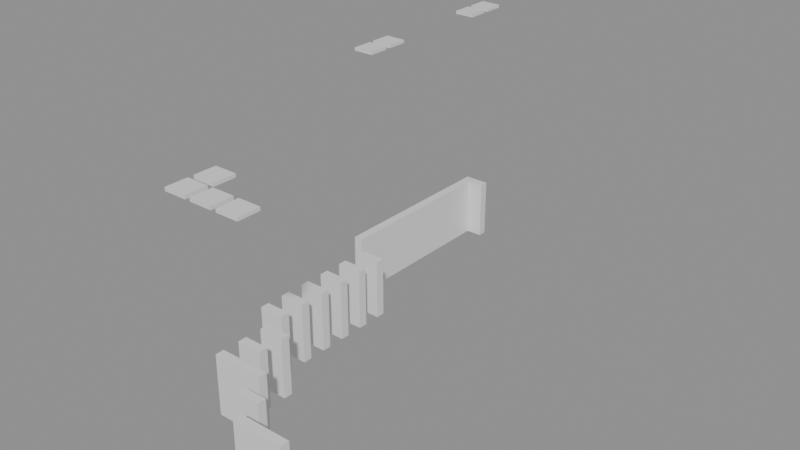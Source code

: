 # Source: building_lego.blend  (saved by Blender 5.0.119; exported with 4.5.12 LTS)
import bpy
from mathutils import Matrix  # noqa: F401  (used for matrix-valued properties, if any)

bpy.ops.wm.read_factory_settings(use_empty=True)
scene = bpy.context.scene
scene.name = 'Scene'

# ---- collections
col_01_paredes_externas = bpy.data.collections.new('01_Paredes_Externas'); scene.collection.children.link(col_01_paredes_externas)
col_02_paredes_internas = bpy.data.collections.new('02_Paredes_Internas'); scene.collection.children.link(col_02_paredes_internas)
col_04_moveis_decoracoes = bpy.data.collections.new('04_Moveis_Decoracoes'); scene.collection.children.link(col_04_moveis_decoracoes)

# ---- materials (node trees are filled in below, after node groups)
mat_mat_parede_externa = bpy.data.materials.new('Mat_Parede_Externa')
mat_mat_parede_interna = bpy.data.materials.new('Mat_Parede_Interna')
mat_mat_moveis = bpy.data.materials.new('Mat_Moveis')

# ---- material node trees
mat_mat_parede_externa.use_nodes = True; mat_mat_parede_externa.node_tree.nodes.clear()
_N = mat_mat_parede_externa.node_tree.nodes; _L = mat_mat_parede_externa.node_tree.links
n0 = _N.new('ShaderNodeBsdfPrincipled'); n0.name = 'BSDF - Pré-fundamentado'; n0.location = (-200, 100)
n1 = _N.new('ShaderNodeOutputMaterial'); n1.name = 'Saída de material'; n1.location = (200, 100)
_L.new(n0.outputs[0], n1.inputs[0])
n1.is_active_output = True
mat_mat_parede_interna.use_nodes = True; mat_mat_parede_interna.node_tree.nodes.clear()
_N = mat_mat_parede_interna.node_tree.nodes; _L = mat_mat_parede_interna.node_tree.links
n0 = _N.new('ShaderNodeBsdfPrincipled'); n0.name = 'BSDF - Pré-fundamentado'; n0.location = (-200, 100)
n1 = _N.new('ShaderNodeOutputMaterial'); n1.name = 'Saída de material'; n1.location = (200, 100)
_L.new(n0.outputs[0], n1.inputs[0])
n1.is_active_output = True
mat_mat_moveis.use_nodes = True; mat_mat_moveis.node_tree.nodes.clear()
_N = mat_mat_moveis.node_tree.nodes; _L = mat_mat_moveis.node_tree.links
n0 = _N.new('ShaderNodeBsdfPrincipled'); n0.name = 'BSDF - Pré-fundamentado'; n0.location = (-200, 100)
n1 = _N.new('ShaderNodeOutputMaterial'); n1.name = 'Saída de material'; n1.location = (200, 100)
_L.new(n0.outputs[0], n1.inputs[0])
n1.is_active_output = True

# ---- meshes
me_bloco_brick_arch_2999_776_z_88 = bpy.data.meshes.new('Bloco_brick_arch_2999_776_z-88')
me_bloco_brick_arch_2999_776_z_88.from_pydata([(-0.5, -0.175, -1.2), (0.5, -0.175, -1.2), (0.5, 0.175, -1.2), (-0.5, 0.175, -1.2), (-0.5, -0.175, 1.2), (0.5, -0.175, 1.2), (0.5, 0.175, 1.2), (-0.5, 0.175, 1.2)], [], [(0, 1, 2, 3), (4, 7, 6, 5), (0, 4, 5, 1), (2, 6, 7, 3), (0, 3, 7, 4), (1, 5, 6, 2)])
me_bloco_brick_arch_2999_776_z_88.materials.append(mat_mat_parede_externa)
me_bloco_brick_arch_2999_776_z_88.update()
me_bloco_brick_arch_2992_795_z_88 = bpy.data.meshes.new('Bloco_brick_arch_2992_795_z-88')
me_bloco_brick_arch_2992_795_z_88.from_pydata([(-0.5, -0.175, -1.2), (0.5, -0.175, -1.2), (0.5, 0.175, -1.2), (-0.5, 0.175, -1.2), (-0.5, -0.175, 1.2), (0.5, -0.175, 1.2), (0.5, 0.175, 1.2), (-0.5, 0.175, 1.2)], [], [(0, 1, 2, 3), (4, 7, 6, 5), (0, 4, 5, 1), (2, 6, 7, 3), (0, 3, 7, 4), (1, 5, 6, 2)])
me_bloco_brick_arch_2992_795_z_88.materials.append(mat_mat_parede_externa)
me_bloco_brick_arch_2992_795_z_88.update()
me_bloco_brick_arch_2992_788_z_88 = bpy.data.meshes.new('Bloco_brick_arch_2992_788_z-88')
me_bloco_brick_arch_2992_788_z_88.from_pydata([(-0.175, -0.5, -1.2), (0.175, -0.5, -1.2), (0.175, 0.5, -1.2), (-0.175, 0.5, -1.2), (-0.175, -0.5, 1.2), (0.175, -0.5, 1.2), (0.175, 0.5, 1.2), (-0.175, 0.5, 1.2)], [], [(0, 1, 2, 3), (4, 7, 6, 5), (0, 4, 5, 1), (2, 6, 7, 3), (0, 3, 7, 4), (1, 5, 6, 2)])
me_bloco_brick_arch_2992_788_z_88.materials.append(mat_mat_parede_externa)
me_bloco_brick_arch_2992_788_z_88.update()
me_bloco_brick_arch_2992_789_z_88 = bpy.data.meshes.new('Bloco_brick_arch_2992_789_z-88')
me_bloco_brick_arch_2992_789_z_88.from_pydata([(-0.175, -0.5, -1.2), (0.175, -0.5, -1.2), (0.175, 0.5, -1.2), (-0.175, 0.5, -1.2), (-0.175, -0.5, 1.2), (0.175, -0.5, 1.2), (0.175, 0.5, 1.2), (-0.175, 0.5, 1.2)], [], [(0, 1, 2, 3), (4, 7, 6, 5), (0, 4, 5, 1), (2, 6, 7, 3), (0, 3, 7, 4), (1, 5, 6, 2)])
me_bloco_brick_arch_2992_789_z_88.materials.append(mat_mat_parede_externa)
me_bloco_brick_arch_2992_789_z_88.update()
me_bloco_brick_arch_2992_790_z_88 = bpy.data.meshes.new('Bloco_brick_arch_2992_790_z-88')
me_bloco_brick_arch_2992_790_z_88.from_pydata([(-0.175, -0.5, -1.2), (0.175, -0.5, -1.2), (0.175, 0.5, -1.2), (-0.175, 0.5, -1.2), (-0.175, -0.5, 1.2), (0.175, -0.5, 1.2), (0.175, 0.5, 1.2), (-0.175, 0.5, 1.2)], [], [(0, 1, 2, 3), (4, 7, 6, 5), (0, 4, 5, 1), (2, 6, 7, 3), (0, 3, 7, 4), (1, 5, 6, 2)])
me_bloco_brick_arch_2992_790_z_88.materials.append(mat_mat_parede_externa)
me_bloco_brick_arch_2992_790_z_88.update()
me_bloco_brick_arch_2992_791_z_88 = bpy.data.meshes.new('Bloco_brick_arch_2992_791_z-88')
me_bloco_brick_arch_2992_791_z_88.from_pydata([(-0.175, -0.5, -1.2), (0.175, -0.5, -1.2), (0.175, 0.5, -1.2), (-0.175, 0.5, -1.2), (-0.175, -0.5, 1.2), (0.175, -0.5, 1.2), (0.175, 0.5, 1.2), (-0.175, 0.5, 1.2)], [], [(0, 1, 2, 3), (4, 7, 6, 5), (0, 4, 5, 1), (2, 6, 7, 3), (0, 3, 7, 4), (1, 5, 6, 2)])
me_bloco_brick_arch_2992_791_z_88.materials.append(mat_mat_parede_externa)
me_bloco_brick_arch_2992_791_z_88.update()
me_bloco_brick_arch_2992_792_z_88 = bpy.data.meshes.new('Bloco_brick_arch_2992_792_z-88')
me_bloco_brick_arch_2992_792_z_88.from_pydata([(-0.175, -0.5, -1.2), (0.175, -0.5, -1.2), (0.175, 0.5, -1.2), (-0.175, 0.5, -1.2), (-0.175, -0.5, 1.2), (0.175, -0.5, 1.2), (0.175, 0.5, 1.2), (-0.175, 0.5, 1.2)], [], [(0, 1, 2, 3), (4, 7, 6, 5), (0, 4, 5, 1), (2, 6, 7, 3), (0, 3, 7, 4), (1, 5, 6, 2)])
me_bloco_brick_arch_2992_792_z_88.materials.append(mat_mat_parede_externa)
me_bloco_brick_arch_2992_792_z_88.update()
me_bloco_brick_arch_2992_793_z_88 = bpy.data.meshes.new('Bloco_brick_arch_2992_793_z-88')
me_bloco_brick_arch_2992_793_z_88.from_pydata([(-0.175, -0.5, -1.2), (0.175, -0.5, -1.2), (0.175, 0.5, -1.2), (-0.175, 0.5, -1.2), (-0.175, -0.5, 1.2), (0.175, -0.5, 1.2), (0.175, 0.5, 1.2), (-0.175, 0.5, 1.2)], [], [(0, 1, 2, 3), (4, 7, 6, 5), (0, 4, 5, 1), (2, 6, 7, 3), (0, 3, 7, 4), (1, 5, 6, 2)])
me_bloco_brick_arch_2992_793_z_88.materials.append(mat_mat_parede_externa)
me_bloco_brick_arch_2992_793_z_88.update()
me_bloco_brick_arch_2992_794_z_88 = bpy.data.meshes.new('Bloco_brick_arch_2992_794_z-88')
me_bloco_brick_arch_2992_794_z_88.from_pydata([(-0.175, -0.5, -1.2), (0.175, -0.5, -1.2), (0.175, 0.5, -1.2), (-0.175, 0.5, -1.2), (-0.175, -0.5, 1.2), (0.175, -0.5, 1.2), (0.175, 0.5, 1.2), (-0.175, 0.5, 1.2)], [], [(0, 1, 2, 3), (4, 7, 6, 5), (0, 4, 5, 1), (2, 6, 7, 3), (0, 3, 7, 4), (1, 5, 6, 2)])
me_bloco_brick_arch_2992_794_z_88.materials.append(mat_mat_parede_externa)
me_bloco_brick_arch_2992_794_z_88.update()
me_bloco_brick_arch_2997_777_z_88 = bpy.data.meshes.new('Bloco_brick_arch_2997_777_z-88')
me_bloco_brick_arch_2997_777_z_88.from_pydata([(-0.5, -0.175, -1.2), (0.5, -0.175, -1.2), (0.5, 0.175, -1.2), (-0.5, 0.175, -1.2), (-0.5, -0.175, 1.2), (0.5, -0.175, 1.2), (0.5, 0.175, 1.2), (-0.5, 0.175, 1.2)], [], [(0, 1, 2, 3), (4, 7, 6, 5), (0, 4, 5, 1), (2, 6, 7, 3), (0, 3, 7, 4), (1, 5, 6, 2)])
me_bloco_brick_arch_2997_777_z_88.materials.append(mat_mat_parede_interna)
me_bloco_brick_arch_2997_777_z_88.update()
me_bloco_brick_arch_2998_777_z_88 = bpy.data.meshes.new('Bloco_brick_arch_2998_777_z-88')
me_bloco_brick_arch_2998_777_z_88.from_pydata([(-0.5, -0.175, -1.2), (0.5, -0.175, -1.2), (0.5, 0.175, -1.2), (-0.5, 0.175, -1.2), (-0.5, -0.175, 1.2), (0.5, -0.175, 1.2), (0.5, 0.175, 1.2), (-0.5, 0.175, 1.2)], [], [(0, 1, 2, 3), (4, 7, 6, 5), (0, 4, 5, 1), (2, 6, 7, 3), (0, 3, 7, 4), (1, 5, 6, 2)])
me_bloco_brick_arch_2998_777_z_88.materials.append(mat_mat_parede_interna)
me_bloco_brick_arch_2998_777_z_88.update()
me_bloco_brick_arch_2996_778_z_88 = bpy.data.meshes.new('Bloco_brick_arch_2996_778_z-88')
me_bloco_brick_arch_2996_778_z_88.from_pydata([(-0.5, -0.175, -1.2), (0.5, -0.175, -1.2), (0.5, 0.175, -1.2), (-0.5, 0.175, -1.2), (-0.5, -0.175, 1.2), (0.5, -0.175, 1.2), (0.5, 0.175, 1.2), (-0.5, 0.175, 1.2)], [], [(0, 1, 2, 3), (4, 7, 6, 5), (0, 4, 5, 1), (2, 6, 7, 3), (0, 3, 7, 4), (1, 5, 6, 2)])
me_bloco_brick_arch_2996_778_z_88.materials.append(mat_mat_parede_interna)
me_bloco_brick_arch_2996_778_z_88.update()
me_bloco_brick_arch_2994_779_z_88 = bpy.data.meshes.new('Bloco_brick_arch_2994_779_z-88')
me_bloco_brick_arch_2994_779_z_88.from_pydata([(-0.5, -0.175, -1.2), (0.5, -0.175, -1.2), (0.5, 0.175, -1.2), (-0.5, 0.175, -1.2), (-0.5, -0.175, 1.2), (0.5, -0.175, 1.2), (0.5, 0.175, 1.2), (-0.5, 0.175, 1.2)], [], [(0, 1, 2, 3), (4, 7, 6, 5), (0, 4, 5, 1), (2, 6, 7, 3), (0, 3, 7, 4), (1, 5, 6, 2)])
me_bloco_brick_arch_2994_779_z_88.materials.append(mat_mat_parede_interna)
me_bloco_brick_arch_2994_779_z_88.update()
me_bloco_brick_arch_2995_779_z_88 = bpy.data.meshes.new('Bloco_brick_arch_2995_779_z-88')
me_bloco_brick_arch_2995_779_z_88.from_pydata([(-0.5, -0.175, -1.2), (0.5, -0.175, -1.2), (0.5, 0.175, -1.2), (-0.5, 0.175, -1.2), (-0.5, -0.175, 1.2), (0.5, -0.175, 1.2), (0.5, 0.175, 1.2), (-0.5, 0.175, 1.2)], [], [(0, 1, 2, 3), (4, 7, 6, 5), (0, 4, 5, 1), (2, 6, 7, 3), (0, 3, 7, 4), (1, 5, 6, 2)])
me_bloco_brick_arch_2995_779_z_88.materials.append(mat_mat_parede_interna)
me_bloco_brick_arch_2995_779_z_88.update()
me_bloco_brick_arch_2994_780_z_88 = bpy.data.meshes.new('Bloco_brick_arch_2994_780_z-88')
me_bloco_brick_arch_2994_780_z_88.from_pydata([(-0.5, -0.175, -1.2), (0.5, -0.175, -1.2), (0.5, 0.175, -1.2), (-0.5, 0.175, -1.2), (-0.5, -0.175, 1.2), (0.5, -0.175, 1.2), (0.5, 0.175, 1.2), (-0.5, 0.175, 1.2)], [], [(0, 1, 2, 3), (4, 7, 6, 5), (0, 4, 5, 1), (2, 6, 7, 3), (0, 3, 7, 4), (1, 5, 6, 2)])
me_bloco_brick_arch_2994_780_z_88.materials.append(mat_mat_parede_interna)
me_bloco_brick_arch_2994_780_z_88.update()
me_bloco_brick_arch_2994_781_z_88 = bpy.data.meshes.new('Bloco_brick_arch_2994_781_z-88')
me_bloco_brick_arch_2994_781_z_88.from_pydata([(-0.5, -0.175, -1.2), (0.5, -0.175, -1.2), (0.5, 0.175, -1.2), (-0.5, 0.175, -1.2), (-0.5, -0.175, 1.2), (0.5, -0.175, 1.2), (0.5, 0.175, 1.2), (-0.5, 0.175, 1.2)], [], [(0, 1, 2, 3), (4, 7, 6, 5), (0, 4, 5, 1), (2, 6, 7, 3), (0, 3, 7, 4), (1, 5, 6, 2)])
me_bloco_brick_arch_2994_781_z_88.materials.append(mat_mat_parede_interna)
me_bloco_brick_arch_2994_781_z_88.update()
me_bloco_brick_arch_2993_782_z_88 = bpy.data.meshes.new('Bloco_brick_arch_2993_782_z-88')
me_bloco_brick_arch_2993_782_z_88.from_pydata([(-0.5, -0.175, -1.2), (0.5, -0.175, -1.2), (0.5, 0.175, -1.2), (-0.5, 0.175, -1.2), (-0.5, -0.175, 1.2), (0.5, -0.175, 1.2), (0.5, 0.175, 1.2), (-0.5, 0.175, 1.2)], [], [(0, 1, 2, 3), (4, 7, 6, 5), (0, 4, 5, 1), (2, 6, 7, 3), (0, 3, 7, 4), (1, 5, 6, 2)])
me_bloco_brick_arch_2993_782_z_88.materials.append(mat_mat_parede_interna)
me_bloco_brick_arch_2993_782_z_88.update()
me_bloco_brick_arch_2993_783_z_88 = bpy.data.meshes.new('Bloco_brick_arch_2993_783_z-88')
me_bloco_brick_arch_2993_783_z_88.from_pydata([(-0.5, -0.175, -1.2), (0.5, -0.175, -1.2), (0.5, 0.175, -1.2), (-0.5, 0.175, -1.2), (-0.5, -0.175, 1.2), (0.5, -0.175, 1.2), (0.5, 0.175, 1.2), (-0.5, 0.175, 1.2)], [], [(0, 1, 2, 3), (4, 7, 6, 5), (0, 4, 5, 1), (2, 6, 7, 3), (0, 3, 7, 4), (1, 5, 6, 2)])
me_bloco_brick_arch_2993_783_z_88.materials.append(mat_mat_parede_interna)
me_bloco_brick_arch_2993_783_z_88.update()
me_bloco_brick_arch_2993_784_z_88 = bpy.data.meshes.new('Bloco_brick_arch_2993_784_z-88')
me_bloco_brick_arch_2993_784_z_88.from_pydata([(-0.5, -0.175, -1.2), (0.5, -0.175, -1.2), (0.5, 0.175, -1.2), (-0.5, 0.175, -1.2), (-0.5, -0.175, 1.2), (0.5, -0.175, 1.2), (0.5, 0.175, 1.2), (-0.5, 0.175, 1.2)], [], [(0, 1, 2, 3), (4, 7, 6, 5), (0, 4, 5, 1), (2, 6, 7, 3), (0, 3, 7, 4), (1, 5, 6, 2)])
me_bloco_brick_arch_2993_784_z_88.materials.append(mat_mat_parede_interna)
me_bloco_brick_arch_2993_784_z_88.update()
me_bloco_brick_arch_2993_785_z_88 = bpy.data.meshes.new('Bloco_brick_arch_2993_785_z-88')
me_bloco_brick_arch_2993_785_z_88.from_pydata([(-0.5, -0.175, -1.2), (0.5, -0.175, -1.2), (0.5, 0.175, -1.2), (-0.5, 0.175, -1.2), (-0.5, -0.175, 1.2), (0.5, -0.175, 1.2), (0.5, 0.175, 1.2), (-0.5, 0.175, 1.2)], [], [(0, 1, 2, 3), (4, 7, 6, 5), (0, 4, 5, 1), (2, 6, 7, 3), (0, 3, 7, 4), (1, 5, 6, 2)])
me_bloco_brick_arch_2993_785_z_88.materials.append(mat_mat_parede_interna)
me_bloco_brick_arch_2993_785_z_88.update()
me_bloco_brick_arch_2993_786_z_88 = bpy.data.meshes.new('Bloco_brick_arch_2993_786_z-88')
me_bloco_brick_arch_2993_786_z_88.from_pydata([(-0.5, -0.175, -1.2), (0.5, -0.175, -1.2), (0.5, 0.175, -1.2), (-0.5, 0.175, -1.2), (-0.5, -0.175, 1.2), (0.5, -0.175, 1.2), (0.5, 0.175, 1.2), (-0.5, 0.175, 1.2)], [], [(0, 1, 2, 3), (4, 7, 6, 5), (0, 4, 5, 1), (2, 6, 7, 3), (0, 3, 7, 4), (1, 5, 6, 2)])
me_bloco_brick_arch_2993_786_z_88.materials.append(mat_mat_parede_interna)
me_bloco_brick_arch_2993_786_z_88.update()
me_bloco_brick_arch_2993_787_z_88 = bpy.data.meshes.new('Bloco_brick_arch_2993_787_z-88')
me_bloco_brick_arch_2993_787_z_88.from_pydata([(-0.5, -0.175, -1.2), (0.5, -0.175, -1.2), (0.5, 0.175, -1.2), (-0.5, 0.175, -1.2), (-0.5, -0.175, 1.2), (0.5, -0.175, 1.2), (0.5, 0.175, 1.2), (-0.5, 0.175, 1.2)], [], [(0, 1, 2, 3), (4, 7, 6, 5), (0, 4, 5, 1), (2, 6, 7, 3), (0, 3, 7, 4), (1, 5, 6, 2)])
me_bloco_brick_arch_2993_787_z_88.materials.append(mat_mat_parede_interna)
me_bloco_brick_arch_2993_787_z_88.update()
me_movel_water_2996_776_z_5 = bpy.data.meshes.new('Movel_water_2996_776_z-5')
me_movel_water_2996_776_z_5.from_pydata([(-0.4, -0.4, -0.06), (0.4, -0.4, -0.06), (0.4, 0.4, -0.06), (-0.4, 0.4, -0.06), (-0.4, -0.4, 0.06), (0.4, -0.4, 0.06), (0.4, 0.4, 0.06), (-0.4, 0.4, 0.06)], [], [(0, 1, 2, 3), (4, 7, 6, 5), (0, 4, 5, 1), (2, 6, 7, 3), (0, 3, 7, 4), (1, 5, 6, 2)])
me_movel_water_2996_776_z_5.materials.append(mat_mat_moveis)
me_movel_water_2996_776_z_5.update()
me_movel_water_2997_776_z_5 = bpy.data.meshes.new('Movel_water_2997_776_z-5')
me_movel_water_2997_776_z_5.from_pydata([(-0.4, -0.4, -0.06), (0.4, -0.4, -0.06), (0.4, 0.4, -0.06), (-0.4, 0.4, -0.06), (-0.4, -0.4, 0.06), (0.4, -0.4, 0.06), (0.4, 0.4, 0.06), (-0.4, 0.4, 0.06)], [], [(0, 1, 2, 3), (4, 7, 6, 5), (0, 4, 5, 1), (2, 6, 7, 3), (0, 3, 7, 4), (1, 5, 6, 2)])
me_movel_water_2997_776_z_5.materials.append(mat_mat_moveis)
me_movel_water_2997_776_z_5.update()
me_movel_water_2998_776_z_5 = bpy.data.meshes.new('Movel_water_2998_776_z-5')
me_movel_water_2998_776_z_5.from_pydata([(-0.4, -0.4, -0.06), (0.4, -0.4, -0.06), (0.4, 0.4, -0.06), (-0.4, 0.4, -0.06), (-0.4, -0.4, 0.06), (0.4, -0.4, 0.06), (0.4, 0.4, 0.06), (-0.4, 0.4, 0.06)], [], [(0, 1, 2, 3), (4, 7, 6, 5), (0, 4, 5, 1), (2, 6, 7, 3), (0, 3, 7, 4), (1, 5, 6, 2)])
me_movel_water_2998_776_z_5.materials.append(mat_mat_moveis)
me_movel_water_2998_776_z_5.update()
me_movel_water_2996_777_z_5 = bpy.data.meshes.new('Movel_water_2996_777_z-5')
me_movel_water_2996_777_z_5.from_pydata([(-0.4, -0.4, -0.06), (0.4, -0.4, -0.06), (0.4, 0.4, -0.06), (-0.4, 0.4, -0.06), (-0.4, -0.4, 0.06), (0.4, -0.4, 0.06), (0.4, 0.4, 0.06), (-0.4, 0.4, 0.06)], [], [(0, 1, 2, 3), (4, 7, 6, 5), (0, 4, 5, 1), (2, 6, 7, 3), (0, 3, 7, 4), (1, 5, 6, 2)])
me_movel_water_2996_777_z_5.materials.append(mat_mat_moveis)
me_movel_water_2996_777_z_5.update()
me_movel_water_2992_788_z_5 = bpy.data.meshes.new('Movel_water_2992_788_z-5')
me_movel_water_2992_788_z_5.from_pydata([(-0.4, -0.4, -0.06), (0.4, -0.4, -0.06), (0.4, 0.4, -0.06), (-0.4, 0.4, -0.06), (-0.4, -0.4, 0.06), (0.4, -0.4, 0.06), (0.4, 0.4, 0.06), (-0.4, 0.4, 0.06)], [], [(0, 1, 2, 3), (4, 7, 6, 5), (0, 4, 5, 1), (2, 6, 7, 3), (0, 3, 7, 4), (1, 5, 6, 2)])
me_movel_water_2992_788_z_5.materials.append(mat_mat_moveis)
me_movel_water_2992_788_z_5.update()
me_movel_water_2992_789_z_5 = bpy.data.meshes.new('Movel_water_2992_789_z-5')
me_movel_water_2992_789_z_5.from_pydata([(-0.4, -0.4, -0.06), (0.4, -0.4, -0.06), (0.4, 0.4, -0.06), (-0.4, 0.4, -0.06), (-0.4, -0.4, 0.06), (0.4, -0.4, 0.06), (0.4, 0.4, 0.06), (-0.4, 0.4, 0.06)], [], [(0, 1, 2, 3), (4, 7, 6, 5), (0, 4, 5, 1), (2, 6, 7, 3), (0, 3, 7, 4), (1, 5, 6, 2)])
me_movel_water_2992_789_z_5.materials.append(mat_mat_moveis)
me_movel_water_2992_789_z_5.update()
me_movel_water_2992_794_z_5 = bpy.data.meshes.new('Movel_water_2992_794_z-5')
me_movel_water_2992_794_z_5.from_pydata([(-0.4, -0.4, -0.06), (0.4, -0.4, -0.06), (0.4, 0.4, -0.06), (-0.4, 0.4, -0.06), (-0.4, -0.4, 0.06), (0.4, -0.4, 0.06), (0.4, 0.4, 0.06), (-0.4, 0.4, 0.06)], [], [(0, 1, 2, 3), (4, 7, 6, 5), (0, 4, 5, 1), (2, 6, 7, 3), (0, 3, 7, 4), (1, 5, 6, 2)])
me_movel_water_2992_794_z_5.materials.append(mat_mat_moveis)
me_movel_water_2992_794_z_5.update()
me_movel_water_2992_795_z_5 = bpy.data.meshes.new('Movel_water_2992_795_z-5')
me_movel_water_2992_795_z_5.from_pydata([(-0.4, -0.4, -0.06), (0.4, -0.4, -0.06), (0.4, 0.4, -0.06), (-0.4, 0.4, -0.06), (-0.4, -0.4, 0.06), (0.4, -0.4, 0.06), (0.4, 0.4, 0.06), (-0.4, 0.4, 0.06)], [], [(0, 1, 2, 3), (4, 7, 6, 5), (0, 4, 5, 1), (2, 6, 7, 3), (0, 3, 7, 4), (1, 5, 6, 2)])
me_movel_water_2992_795_z_5.materials.append(mat_mat_moveis)
me_movel_water_2992_795_z_5.update()

# ---- objects
ob_parede_externa_norte_y776_x2999_2999 = bpy.data.objects.new('Parede_Externa_Norte_Y776_X2999_2999', None)
ob_bloco_brick_arch_2999_776_z_88 = bpy.data.objects.new('Bloco_brick_arch_2999_776_z-88', me_bloco_brick_arch_2999_776_z_88)
ob_parede_externa_sul_y795_x2992_2992 = bpy.data.objects.new('Parede_Externa_Sul_Y795_X2992_2992', None)
ob_bloco_brick_arch_2992_795_z_88 = bpy.data.objects.new('Bloco_brick_arch_2992_795_z-88', me_bloco_brick_arch_2992_795_z_88)
ob_parede_externa_oeste_x2992_y788_794 = bpy.data.objects.new('Parede_Externa_Oeste_X2992_Y788_794', None)
ob_bloco_brick_arch_2992_788_z_88 = bpy.data.objects.new('Bloco_brick_arch_2992_788_z-88', me_bloco_brick_arch_2992_788_z_88)
ob_bloco_brick_arch_2992_789_z_88 = bpy.data.objects.new('Bloco_brick_arch_2992_789_z-88', me_bloco_brick_arch_2992_789_z_88)
ob_bloco_brick_arch_2992_790_z_88 = bpy.data.objects.new('Bloco_brick_arch_2992_790_z-88', me_bloco_brick_arch_2992_790_z_88)
ob_bloco_brick_arch_2992_791_z_88 = bpy.data.objects.new('Bloco_brick_arch_2992_791_z-88', me_bloco_brick_arch_2992_791_z_88)
ob_bloco_brick_arch_2992_792_z_88 = bpy.data.objects.new('Bloco_brick_arch_2992_792_z-88', me_bloco_brick_arch_2992_792_z_88)
ob_bloco_brick_arch_2992_793_z_88 = bpy.data.objects.new('Bloco_brick_arch_2992_793_z-88', me_bloco_brick_arch_2992_793_z_88)
ob_bloco_brick_arch_2992_794_z_88 = bpy.data.objects.new('Bloco_brick_arch_2992_794_z-88', me_bloco_brick_arch_2992_794_z_88)
ob_parede_interna_ew_02_y777_x2997_2998 = bpy.data.objects.new('Parede_Interna_EW_02_Y777_X2997_2998', None)
ob_bloco_brick_arch_2997_777_z_88 = bpy.data.objects.new('Bloco_brick_arch_2997_777_z-88', me_bloco_brick_arch_2997_777_z_88)
ob_bloco_brick_arch_2998_777_z_88 = bpy.data.objects.new('Bloco_brick_arch_2998_777_z-88', me_bloco_brick_arch_2998_777_z_88)
ob_parede_interna_ew_03_y778_x2996_2996 = bpy.data.objects.new('Parede_Interna_EW_03_Y778_X2996_2996', None)
ob_bloco_brick_arch_2996_778_z_88 = bpy.data.objects.new('Bloco_brick_arch_2996_778_z-88', me_bloco_brick_arch_2996_778_z_88)
ob_parede_interna_ew_04_y779_x2994_2995 = bpy.data.objects.new('Parede_Interna_EW_04_Y779_X2994_2995', None)
ob_bloco_brick_arch_2994_779_z_88 = bpy.data.objects.new('Bloco_brick_arch_2994_779_z-88', me_bloco_brick_arch_2994_779_z_88)
ob_bloco_brick_arch_2995_779_z_88 = bpy.data.objects.new('Bloco_brick_arch_2995_779_z-88', me_bloco_brick_arch_2995_779_z_88)
ob_parede_interna_ew_05_y780_x2994_2994 = bpy.data.objects.new('Parede_Interna_EW_05_Y780_X2994_2994', None)
ob_bloco_brick_arch_2994_780_z_88 = bpy.data.objects.new('Bloco_brick_arch_2994_780_z-88', me_bloco_brick_arch_2994_780_z_88)
ob_parede_interna_ew_06_y781_x2994_2994 = bpy.data.objects.new('Parede_Interna_EW_06_Y781_X2994_2994', None)
ob_bloco_brick_arch_2994_781_z_88 = bpy.data.objects.new('Bloco_brick_arch_2994_781_z-88', me_bloco_brick_arch_2994_781_z_88)
ob_parede_interna_ew_07_y782_x2993_2993 = bpy.data.objects.new('Parede_Interna_EW_07_Y782_X2993_2993', None)
ob_bloco_brick_arch_2993_782_z_88 = bpy.data.objects.new('Bloco_brick_arch_2993_782_z-88', me_bloco_brick_arch_2993_782_z_88)
ob_parede_interna_ew_08_y783_x2993_2993 = bpy.data.objects.new('Parede_Interna_EW_08_Y783_X2993_2993', None)
ob_bloco_brick_arch_2993_783_z_88 = bpy.data.objects.new('Bloco_brick_arch_2993_783_z-88', me_bloco_brick_arch_2993_783_z_88)
ob_parede_interna_ew_09_y784_x2993_2993 = bpy.data.objects.new('Parede_Interna_EW_09_Y784_X2993_2993', None)
ob_bloco_brick_arch_2993_784_z_88 = bpy.data.objects.new('Bloco_brick_arch_2993_784_z-88', me_bloco_brick_arch_2993_784_z_88)
ob_parede_interna_ew_10_y785_x2993_2993 = bpy.data.objects.new('Parede_Interna_EW_10_Y785_X2993_2993', None)
ob_bloco_brick_arch_2993_785_z_88 = bpy.data.objects.new('Bloco_brick_arch_2993_785_z-88', me_bloco_brick_arch_2993_785_z_88)
ob_parede_interna_ew_11_y786_x2993_2993 = bpy.data.objects.new('Parede_Interna_EW_11_Y786_X2993_2993', None)
ob_bloco_brick_arch_2993_786_z_88 = bpy.data.objects.new('Bloco_brick_arch_2993_786_z-88', me_bloco_brick_arch_2993_786_z_88)
ob_parede_interna_ew_12_y787_x2993_2993 = bpy.data.objects.new('Parede_Interna_EW_12_Y787_X2993_2993', None)
ob_bloco_brick_arch_2993_787_z_88 = bpy.data.objects.new('Bloco_brick_arch_2993_787_z-88', me_bloco_brick_arch_2993_787_z_88)
ob_moveis_decoracoes = bpy.data.objects.new('Moveis_Decoracoes', None)
ob_movel_water_2996_776_z_5 = bpy.data.objects.new('Movel_water_2996_776_z-5', me_movel_water_2996_776_z_5)
ob_movel_water_2997_776_z_5 = bpy.data.objects.new('Movel_water_2997_776_z-5', me_movel_water_2997_776_z_5)
ob_movel_water_2998_776_z_5 = bpy.data.objects.new('Movel_water_2998_776_z-5', me_movel_water_2998_776_z_5)
ob_movel_water_2996_777_z_5 = bpy.data.objects.new('Movel_water_2996_777_z-5', me_movel_water_2996_777_z_5)
ob_movel_water_2992_788_z_5 = bpy.data.objects.new('Movel_water_2992_788_z-5', me_movel_water_2992_788_z_5)
ob_movel_water_2992_789_z_5 = bpy.data.objects.new('Movel_water_2992_789_z-5', me_movel_water_2992_789_z_5)
ob_movel_water_2992_794_z_5 = bpy.data.objects.new('Movel_water_2992_794_z-5', me_movel_water_2992_794_z_5)
ob_movel_water_2992_795_z_5 = bpy.data.objects.new('Movel_water_2992_795_z-5', me_movel_water_2992_795_z_5)

# ---- transforms, parenting, visibility, modifiers, constraints
ob_parede_externa_norte_y776_x2999_2999.location = (3.5, -9.5, 0.0)
ob_parede_externa_norte_y776_x2999_2999.empty_display_type = 'CUBE'
ob_bloco_brick_arch_2999_776_z_88.parent = ob_parede_externa_norte_y776_x2999_2999
ob_bloco_brick_arch_2999_776_z_88.matrix_parent_inverse = Matrix(((1.0, -0.0, 0.0, -3.5), (-0.0, 1.0, -0.0, 9.5), (0.0, -0.0, 1.0, -0.0), (-0.0, 0.0, -0.0, 1.0)))
ob_bloco_brick_arch_2999_776_z_88.location = (3.5, -9.825, 1.2)
ob_parede_externa_sul_y795_x2992_2992.location = (-3.5, 9.5, 0.0)
ob_parede_externa_sul_y795_x2992_2992.empty_display_type = 'CUBE'
ob_bloco_brick_arch_2992_795_z_88.parent = ob_parede_externa_sul_y795_x2992_2992
ob_bloco_brick_arch_2992_795_z_88.matrix_parent_inverse = Matrix(((1.0, -0.0, 0.0, 3.5), (-0.0, 1.0, -0.0, -9.5), (0.0, -0.0, 1.0, -0.0), (-0.0, 0.0, -0.0, 1.0)))
ob_bloco_brick_arch_2992_795_z_88.location = (-3.5, 9.175, 1.2)
ob_parede_externa_oeste_x2992_y788_794.location = (-3.5, 5.5, 0.0)
ob_parede_externa_oeste_x2992_y788_794.empty_display_type = 'CUBE'
ob_bloco_brick_arch_2992_788_z_88.parent = ob_parede_externa_oeste_x2992_y788_794
ob_bloco_brick_arch_2992_788_z_88.matrix_parent_inverse = Matrix(((1.0, -0.0, 0.0, 3.5), (-0.0, 1.0, -0.0, -5.5), (0.0, -0.0, 1.0, -0.0), (-0.0, 0.0, -0.0, 1.0)))
ob_bloco_brick_arch_2992_788_z_88.location = (-3.825, 2.5, 1.2)
ob_bloco_brick_arch_2992_789_z_88.parent = ob_parede_externa_oeste_x2992_y788_794
ob_bloco_brick_arch_2992_789_z_88.matrix_parent_inverse = Matrix(((1.0, -0.0, 0.0, 3.5), (-0.0, 1.0, -0.0, -5.5), (0.0, -0.0, 1.0, -0.0), (-0.0, 0.0, -0.0, 1.0)))
ob_bloco_brick_arch_2992_789_z_88.location = (-3.825, 3.5, 1.2)
ob_bloco_brick_arch_2992_790_z_88.parent = ob_parede_externa_oeste_x2992_y788_794
ob_bloco_brick_arch_2992_790_z_88.matrix_parent_inverse = Matrix(((1.0, -0.0, 0.0, 3.5), (-0.0, 1.0, -0.0, -5.5), (0.0, -0.0, 1.0, -0.0), (-0.0, 0.0, -0.0, 1.0)))
ob_bloco_brick_arch_2992_790_z_88.location = (-3.825, 4.5, 1.2)
ob_bloco_brick_arch_2992_791_z_88.parent = ob_parede_externa_oeste_x2992_y788_794
ob_bloco_brick_arch_2992_791_z_88.matrix_parent_inverse = Matrix(((1.0, -0.0, 0.0, 3.5), (-0.0, 1.0, -0.0, -5.5), (0.0, -0.0, 1.0, -0.0), (-0.0, 0.0, -0.0, 1.0)))
ob_bloco_brick_arch_2992_791_z_88.location = (-3.825, 5.5, 1.2)
ob_bloco_brick_arch_2992_792_z_88.parent = ob_parede_externa_oeste_x2992_y788_794
ob_bloco_brick_arch_2992_792_z_88.matrix_parent_inverse = Matrix(((1.0, -0.0, 0.0, 3.5), (-0.0, 1.0, -0.0, -5.5), (0.0, -0.0, 1.0, -0.0), (-0.0, 0.0, -0.0, 1.0)))
ob_bloco_brick_arch_2992_792_z_88.location = (-3.825, 6.5, 1.2)
ob_bloco_brick_arch_2992_793_z_88.parent = ob_parede_externa_oeste_x2992_y788_794
ob_bloco_brick_arch_2992_793_z_88.matrix_parent_inverse = Matrix(((1.0, -0.0, 0.0, 3.5), (-0.0, 1.0, -0.0, -5.5), (0.0, -0.0, 1.0, -0.0), (-0.0, 0.0, -0.0, 1.0)))
ob_bloco_brick_arch_2992_793_z_88.location = (-3.825, 7.5, 1.2)
ob_bloco_brick_arch_2992_794_z_88.parent = ob_parede_externa_oeste_x2992_y788_794
ob_bloco_brick_arch_2992_794_z_88.matrix_parent_inverse = Matrix(((1.0, -0.0, 0.0, 3.5), (-0.0, 1.0, -0.0, -5.5), (0.0, -0.0, 1.0, -0.0), (-0.0, 0.0, -0.0, 1.0)))
ob_bloco_brick_arch_2992_794_z_88.location = (-3.825, 8.5, 1.2)
ob_parede_interna_ew_02_y777_x2997_2998.location = (2.0, -8.5, 0.0)
ob_parede_interna_ew_02_y777_x2997_2998.empty_display_type = 'CUBE'
ob_bloco_brick_arch_2997_777_z_88.parent = ob_parede_interna_ew_02_y777_x2997_2998
ob_bloco_brick_arch_2997_777_z_88.matrix_parent_inverse = Matrix(((1.0, -0.0, 0.0, -2.0), (-0.0, 1.0, -0.0, 8.5), (0.0, -0.0, 1.0, -0.0), (-0.0, 0.0, -0.0, 1.0)))
ob_bloco_brick_arch_2997_777_z_88.location = (1.5, -8.825, 1.2)
ob_bloco_brick_arch_2998_777_z_88.parent = ob_parede_interna_ew_02_y777_x2997_2998
ob_bloco_brick_arch_2998_777_z_88.matrix_parent_inverse = Matrix(((1.0, -0.0, 0.0, -2.0), (-0.0, 1.0, -0.0, 8.5), (0.0, -0.0, 1.0, -0.0), (-0.0, 0.0, -0.0, 1.0)))
ob_bloco_brick_arch_2998_777_z_88.location = (2.5, -8.825, 1.2)
ob_parede_interna_ew_03_y778_x2996_2996.location = (0.5, -7.5, 0.0)
ob_parede_interna_ew_03_y778_x2996_2996.empty_display_type = 'CUBE'
ob_bloco_brick_arch_2996_778_z_88.parent = ob_parede_interna_ew_03_y778_x2996_2996
ob_bloco_brick_arch_2996_778_z_88.matrix_parent_inverse = Matrix(((1.0, -0.0, 0.0, -0.5), (-0.0, 1.0, -0.0, 7.5), (0.0, -0.0, 1.0, -0.0), (-0.0, 0.0, -0.0, 1.0)))
ob_bloco_brick_arch_2996_778_z_88.location = (0.5, -7.825, 1.2)
ob_parede_interna_ew_04_y779_x2994_2995.location = (-1.0, -6.5, 0.0)
ob_parede_interna_ew_04_y779_x2994_2995.empty_display_type = 'CUBE'
ob_bloco_brick_arch_2994_779_z_88.parent = ob_parede_interna_ew_04_y779_x2994_2995
ob_bloco_brick_arch_2994_779_z_88.matrix_parent_inverse = Matrix(((1.0, -0.0, 0.0, 1.0), (-0.0, 1.0, -0.0, 6.5), (0.0, -0.0, 1.0, -0.0), (-0.0, 0.0, -0.0, 1.0)))
ob_bloco_brick_arch_2994_779_z_88.location = (-1.5, -6.825, 1.2)
ob_bloco_brick_arch_2995_779_z_88.parent = ob_parede_interna_ew_04_y779_x2994_2995
ob_bloco_brick_arch_2995_779_z_88.matrix_parent_inverse = Matrix(((1.0, -0.0, 0.0, 1.0), (-0.0, 1.0, -0.0, 6.5), (0.0, -0.0, 1.0, -0.0), (-0.0, 0.0, -0.0, 1.0)))
ob_bloco_brick_arch_2995_779_z_88.location = (-0.5, -6.825, 1.2)
ob_parede_interna_ew_05_y780_x2994_2994.location = (-1.5, -5.5, 0.0)
ob_parede_interna_ew_05_y780_x2994_2994.empty_display_type = 'CUBE'
ob_bloco_brick_arch_2994_780_z_88.parent = ob_parede_interna_ew_05_y780_x2994_2994
ob_bloco_brick_arch_2994_780_z_88.matrix_parent_inverse = Matrix(((1.0, -0.0, 0.0, 1.5), (-0.0, 1.0, -0.0, 5.5), (0.0, -0.0, 1.0, -0.0), (-0.0, 0.0, -0.0, 1.0)))
ob_bloco_brick_arch_2994_780_z_88.location = (-1.5, -5.825, 1.2)
ob_parede_interna_ew_06_y781_x2994_2994.location = (-1.5, -4.5, 0.0)
ob_parede_interna_ew_06_y781_x2994_2994.empty_display_type = 'CUBE'
ob_bloco_brick_arch_2994_781_z_88.parent = ob_parede_interna_ew_06_y781_x2994_2994
ob_bloco_brick_arch_2994_781_z_88.matrix_parent_inverse = Matrix(((1.0, -0.0, 0.0, 1.5), (-0.0, 1.0, -0.0, 4.5), (0.0, -0.0, 1.0, -0.0), (-0.0, 0.0, -0.0, 1.0)))
ob_bloco_brick_arch_2994_781_z_88.location = (-1.5, -4.825, 1.2)
ob_parede_interna_ew_07_y782_x2993_2993.location = (-2.5, -3.5, 0.0)
ob_parede_interna_ew_07_y782_x2993_2993.empty_display_type = 'CUBE'
ob_bloco_brick_arch_2993_782_z_88.parent = ob_parede_interna_ew_07_y782_x2993_2993
ob_bloco_brick_arch_2993_782_z_88.matrix_parent_inverse = Matrix(((1.0, -0.0, 0.0, 2.5), (-0.0, 1.0, -0.0, 3.5), (0.0, -0.0, 1.0, -0.0), (-0.0, 0.0, -0.0, 1.0)))
ob_bloco_brick_arch_2993_782_z_88.location = (-2.5, -3.825, 1.2)
ob_parede_interna_ew_08_y783_x2993_2993.location = (-2.5, -2.5, 0.0)
ob_parede_interna_ew_08_y783_x2993_2993.empty_display_type = 'CUBE'
ob_bloco_brick_arch_2993_783_z_88.parent = ob_parede_interna_ew_08_y783_x2993_2993
ob_bloco_brick_arch_2993_783_z_88.matrix_parent_inverse = Matrix(((1.0, -0.0, 0.0, 2.5), (-0.0, 1.0, -0.0, 2.5), (0.0, -0.0, 1.0, -0.0), (-0.0, 0.0, -0.0, 1.0)))
ob_bloco_brick_arch_2993_783_z_88.location = (-2.5, -2.825, 1.2)
ob_parede_interna_ew_09_y784_x2993_2993.location = (-2.5, -1.5, 0.0)
ob_parede_interna_ew_09_y784_x2993_2993.empty_display_type = 'CUBE'
ob_bloco_brick_arch_2993_784_z_88.parent = ob_parede_interna_ew_09_y784_x2993_2993
ob_bloco_brick_arch_2993_784_z_88.matrix_parent_inverse = Matrix(((1.0, -0.0, 0.0, 2.5), (-0.0, 1.0, -0.0, 1.5), (0.0, -0.0, 1.0, -0.0), (-0.0, 0.0, -0.0, 1.0)))
ob_bloco_brick_arch_2993_784_z_88.location = (-2.5, -1.825, 1.2)
ob_parede_interna_ew_10_y785_x2993_2993.location = (-2.5, -0.5, 0.0)
ob_parede_interna_ew_10_y785_x2993_2993.empty_display_type = 'CUBE'
ob_bloco_brick_arch_2993_785_z_88.parent = ob_parede_interna_ew_10_y785_x2993_2993
ob_bloco_brick_arch_2993_785_z_88.matrix_parent_inverse = Matrix(((1.0, -0.0, 0.0, 2.5), (-0.0, 1.0, -0.0, 0.5), (0.0, -0.0, 1.0, -0.0), (-0.0, 0.0, -0.0, 1.0)))
ob_bloco_brick_arch_2993_785_z_88.location = (-2.5, -0.825, 1.2)
ob_parede_interna_ew_11_y786_x2993_2993.location = (-2.5, 0.5, 0.0)
ob_parede_interna_ew_11_y786_x2993_2993.empty_display_type = 'CUBE'
ob_bloco_brick_arch_2993_786_z_88.parent = ob_parede_interna_ew_11_y786_x2993_2993
ob_bloco_brick_arch_2993_786_z_88.matrix_parent_inverse = Matrix(((1.0, -0.0, 0.0, 2.5), (-0.0, 1.0, -0.0, -0.5), (0.0, -0.0, 1.0, -0.0), (-0.0, 0.0, -0.0, 1.0)))
ob_bloco_brick_arch_2993_786_z_88.location = (-2.5, 0.175, 1.2)
ob_parede_interna_ew_12_y787_x2993_2993.location = (-2.5, 1.5, 0.0)
ob_parede_interna_ew_12_y787_x2993_2993.empty_display_type = 'CUBE'
ob_bloco_brick_arch_2993_787_z_88.parent = ob_parede_interna_ew_12_y787_x2993_2993
ob_bloco_brick_arch_2993_787_z_88.matrix_parent_inverse = Matrix(((1.0, -0.0, 0.0, 2.5), (-0.0, 1.0, -0.0, -1.5), (0.0, -0.0, 1.0, -0.0), (-0.0, 0.0, -0.0, 1.0)))
ob_bloco_brick_arch_2993_787_z_88.location = (-2.5, 1.175, 1.2)
ob_moveis_decoracoes.location = (0.0, 0.0, 0.0)
ob_moveis_decoracoes.empty_display_type = 'CUBE'
ob_movel_water_2996_776_z_5.parent = ob_moveis_decoracoes
ob_movel_water_2996_776_z_5.location = (0.5, -9.5, 10.02)
ob_movel_water_2997_776_z_5.parent = ob_moveis_decoracoes
ob_movel_water_2997_776_z_5.location = (1.5, -9.5, 10.02)
ob_movel_water_2998_776_z_5.parent = ob_moveis_decoracoes
ob_movel_water_2998_776_z_5.location = (2.5, -9.5, 10.02)
ob_movel_water_2996_777_z_5.parent = ob_moveis_decoracoes
ob_movel_water_2996_777_z_5.location = (0.5, -8.5, 10.02)
ob_movel_water_2992_788_z_5.parent = ob_moveis_decoracoes
ob_movel_water_2992_788_z_5.location = (-3.5, 2.5, 10.02)
ob_movel_water_2992_789_z_5.parent = ob_moveis_decoracoes
ob_movel_water_2992_789_z_5.location = (-3.5, 3.5, 10.02)
ob_movel_water_2992_794_z_5.parent = ob_moveis_decoracoes
ob_movel_water_2992_794_z_5.location = (-3.5, 8.5, 10.02)
ob_movel_water_2992_795_z_5.parent = ob_moveis_decoracoes
ob_movel_water_2992_795_z_5.location = (-3.5, 9.5, 10.02)

# ---- collection membership
col_01_paredes_externas.objects.link(ob_parede_externa_norte_y776_x2999_2999)
col_01_paredes_externas.objects.link(ob_bloco_brick_arch_2999_776_z_88)
col_01_paredes_externas.objects.link(ob_parede_externa_sul_y795_x2992_2992)
col_01_paredes_externas.objects.link(ob_bloco_brick_arch_2992_795_z_88)
col_01_paredes_externas.objects.link(ob_parede_externa_oeste_x2992_y788_794)
col_01_paredes_externas.objects.link(ob_bloco_brick_arch_2992_788_z_88)
col_01_paredes_externas.objects.link(ob_bloco_brick_arch_2992_789_z_88)
col_01_paredes_externas.objects.link(ob_bloco_brick_arch_2992_790_z_88)
col_01_paredes_externas.objects.link(ob_bloco_brick_arch_2992_791_z_88)
col_01_paredes_externas.objects.link(ob_bloco_brick_arch_2992_792_z_88)
col_01_paredes_externas.objects.link(ob_bloco_brick_arch_2992_793_z_88)
col_01_paredes_externas.objects.link(ob_bloco_brick_arch_2992_794_z_88)
col_02_paredes_internas.objects.link(ob_parede_interna_ew_02_y777_x2997_2998)
col_02_paredes_internas.objects.link(ob_bloco_brick_arch_2997_777_z_88)
col_02_paredes_internas.objects.link(ob_bloco_brick_arch_2998_777_z_88)
col_02_paredes_internas.objects.link(ob_parede_interna_ew_03_y778_x2996_2996)
col_02_paredes_internas.objects.link(ob_bloco_brick_arch_2996_778_z_88)
col_02_paredes_internas.objects.link(ob_parede_interna_ew_04_y779_x2994_2995)
col_02_paredes_internas.objects.link(ob_bloco_brick_arch_2994_779_z_88)
col_02_paredes_internas.objects.link(ob_bloco_brick_arch_2995_779_z_88)
col_02_paredes_internas.objects.link(ob_parede_interna_ew_05_y780_x2994_2994)
col_02_paredes_internas.objects.link(ob_bloco_brick_arch_2994_780_z_88)
col_02_paredes_internas.objects.link(ob_parede_interna_ew_06_y781_x2994_2994)
col_02_paredes_internas.objects.link(ob_bloco_brick_arch_2994_781_z_88)
col_02_paredes_internas.objects.link(ob_parede_interna_ew_07_y782_x2993_2993)
col_02_paredes_internas.objects.link(ob_bloco_brick_arch_2993_782_z_88)
col_02_paredes_internas.objects.link(ob_parede_interna_ew_08_y783_x2993_2993)
col_02_paredes_internas.objects.link(ob_bloco_brick_arch_2993_783_z_88)
col_02_paredes_internas.objects.link(ob_parede_interna_ew_09_y784_x2993_2993)
col_02_paredes_internas.objects.link(ob_bloco_brick_arch_2993_784_z_88)
col_02_paredes_internas.objects.link(ob_parede_interna_ew_10_y785_x2993_2993)
col_02_paredes_internas.objects.link(ob_bloco_brick_arch_2993_785_z_88)
col_02_paredes_internas.objects.link(ob_parede_interna_ew_11_y786_x2993_2993)
col_02_paredes_internas.objects.link(ob_bloco_brick_arch_2993_786_z_88)
col_02_paredes_internas.objects.link(ob_parede_interna_ew_12_y787_x2993_2993)
col_02_paredes_internas.objects.link(ob_bloco_brick_arch_2993_787_z_88)
col_04_moveis_decoracoes.objects.link(ob_moveis_decoracoes)
col_04_moveis_decoracoes.objects.link(ob_movel_water_2996_776_z_5)
col_04_moveis_decoracoes.objects.link(ob_movel_water_2997_776_z_5)
col_04_moveis_decoracoes.objects.link(ob_movel_water_2998_776_z_5)
col_04_moveis_decoracoes.objects.link(ob_movel_water_2996_777_z_5)
col_04_moveis_decoracoes.objects.link(ob_movel_water_2992_788_z_5)
col_04_moveis_decoracoes.objects.link(ob_movel_water_2992_789_z_5)
col_04_moveis_decoracoes.objects.link(ob_movel_water_2992_794_z_5)
col_04_moveis_decoracoes.objects.link(ob_movel_water_2992_795_z_5)

# ---- scene / render settings (as saved in the file)
scene.frame_start = 1; scene.frame_end = 250; scene.frame_set(1)
scene.render.engine = 'BLENDER_EEVEE_NEXT'
scene.render.bake_bias = 0.0
scene.render.bake_samples = 0
scene.cycles.sampling_pattern = 'TABULATED_SOBOL'
scene.eevee.use_volume_custom_range = False
bpy.context.view_layer.update()

# ---- added for rendering (the .blend has no active camera and no usable light): camera, sun + grey world if the file has none
cam_auto = bpy.data.cameras.new('AutoCamera')
cam_auto.lens = 50.0
cam_auto.sensor_width = 36.0
cam_auto.clip_end = 1000.0
ob_auto_camera = bpy.data.objects.new('AutoCamera', cam_auto)
scene.collection.objects.link(ob_auto_camera)
ob_auto_camera.location = (21.9264, -26.3617, 22.5811)
ob_auto_camera.rotation_euler = (1.09748, -7.21219e-08, 0.694738)
scene.camera = ob_auto_camera
light_auto_sun = bpy.data.lights.new('AutoSun', 'SUN')
light_auto_sun.energy = 3.0
light_auto_sun.angle = 0.0523599
ob_auto_sun = bpy.data.objects.new('AutoSun', light_auto_sun)
scene.collection.objects.link(ob_auto_sun)
ob_auto_sun.rotation_euler = (0.872665, 0.174533, 0.523599)
if scene.world is None:
    world_auto = bpy.data.worlds.new('AutoWorld')
    world_auto.color = (0.3, 0.3, 0.3)
    scene.world = world_auto
bpy.context.view_layer.update()
